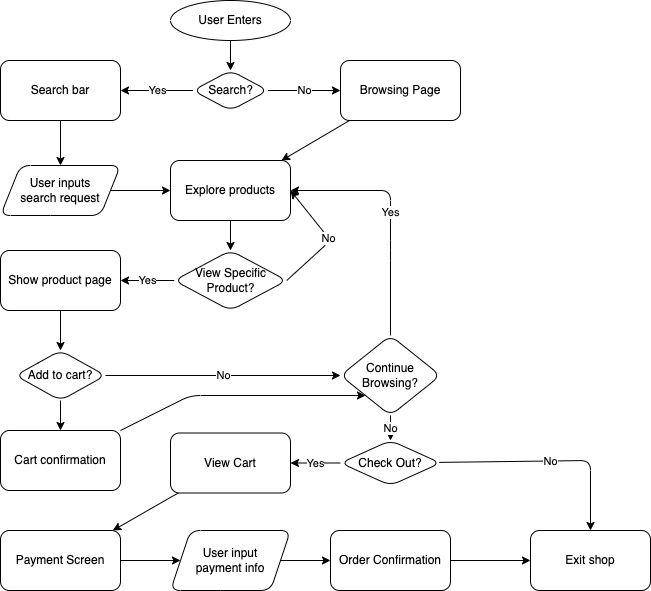

The diagram above was exported from draw.io. Its source (the exported page's mxGraphModel, read from the mxfile embedded in the PNG):
<mxGraphModel dx="506" dy="360" grid="1" gridSize="10" guides="1" tooltips="1" connect="1" arrows="1" fold="1" page="1" pageScale="1" pageWidth="850" pageHeight="1100" math="0" shadow="0">
  <root>
    <mxCell id="0" />
    <mxCell id="1" parent="0" />
    <mxCell id="21" value="" style="edgeStyle=none;html=1;" parent="1" source="2" target="20" edge="1">
      <mxGeometry relative="1" as="geometry" />
    </mxCell>
    <mxCell id="2" value="User Enters" style="ellipse;whiteSpace=wrap;html=1;" parent="1" vertex="1">
      <mxGeometry x="340" width="120" height="40" as="geometry" />
    </mxCell>
    <mxCell id="23" value="Yes" style="edgeStyle=none;html=1;" parent="1" source="20" target="22" edge="1">
      <mxGeometry relative="1" as="geometry" />
    </mxCell>
    <mxCell id="25" value="No" style="edgeStyle=none;html=1;" parent="1" source="20" target="24" edge="1">
      <mxGeometry relative="1" as="geometry" />
    </mxCell>
    <mxCell id="20" value="Search?" style="rhombus;whiteSpace=wrap;html=1;rounded=1;" parent="1" vertex="1">
      <mxGeometry x="362.5" y="70" width="75" height="40" as="geometry" />
    </mxCell>
    <mxCell id="29" value="" style="edgeStyle=none;html=1;" parent="1" source="22" target="28" edge="1">
      <mxGeometry relative="1" as="geometry" />
    </mxCell>
    <mxCell id="22" value="Search bar" style="rounded=1;whiteSpace=wrap;html=1;" parent="1" vertex="1">
      <mxGeometry x="170" y="60" width="120" height="60" as="geometry" />
    </mxCell>
    <mxCell id="31" value="" style="edgeStyle=none;html=1;" parent="1" source="24" target="30" edge="1">
      <mxGeometry relative="1" as="geometry" />
    </mxCell>
    <mxCell id="24" value="Browsing Page" style="rounded=1;whiteSpace=wrap;html=1;" parent="1" vertex="1">
      <mxGeometry x="510" y="60" width="120" height="60" as="geometry" />
    </mxCell>
    <mxCell id="32" style="edgeStyle=none;html=1;entryX=0;entryY=0.5;entryDx=0;entryDy=0;" parent="1" source="28" target="30" edge="1">
      <mxGeometry relative="1" as="geometry" />
    </mxCell>
    <mxCell id="28" value="User inputs &lt;br&gt;search request" style="shape=parallelogram;perimeter=parallelogramPerimeter;whiteSpace=wrap;html=1;fixedSize=1;rounded=1;" parent="1" vertex="1">
      <mxGeometry x="170" y="165" width="120" height="50" as="geometry" />
    </mxCell>
    <mxCell id="37" value="" style="edgeStyle=none;html=1;" parent="1" source="30" target="36" edge="1">
      <mxGeometry relative="1" as="geometry" />
    </mxCell>
    <mxCell id="30" value="Explore products" style="rounded=1;whiteSpace=wrap;html=1;" parent="1" vertex="1">
      <mxGeometry x="340" y="160" width="120" height="60" as="geometry" />
    </mxCell>
    <mxCell id="38" value="No" style="edgeStyle=none;html=1;entryX=1;entryY=0.5;entryDx=0;entryDy=0;exitX=1;exitY=0.5;exitDx=0;exitDy=0;" parent="1" source="36" target="30" edge="1">
      <mxGeometry relative="1" as="geometry">
        <Array as="points">
          <mxPoint x="500" y="240" />
        </Array>
      </mxGeometry>
    </mxCell>
    <mxCell id="47" value="Yes" style="edgeStyle=none;html=1;" parent="1" source="36" target="46" edge="1">
      <mxGeometry relative="1" as="geometry" />
    </mxCell>
    <mxCell id="36" value="View Specific Product?" style="rhombus;whiteSpace=wrap;html=1;rounded=1;" parent="1" vertex="1">
      <mxGeometry x="343.75" y="250" width="112.5" height="60" as="geometry" />
    </mxCell>
    <mxCell id="49" value="" style="edgeStyle=none;html=1;" parent="1" source="46" target="48" edge="1">
      <mxGeometry relative="1" as="geometry" />
    </mxCell>
    <mxCell id="46" value="Show product page" style="whiteSpace=wrap;html=1;rounded=1;" parent="1" vertex="1">
      <mxGeometry x="170" y="250" width="120" height="60" as="geometry" />
    </mxCell>
    <mxCell id="53" value="No" style="edgeStyle=none;html=1;" parent="1" source="48" target="52" edge="1">
      <mxGeometry relative="1" as="geometry" />
    </mxCell>
    <mxCell id="58" value="" style="edgeStyle=none;html=1;" parent="1" source="48" target="57" edge="1">
      <mxGeometry relative="1" as="geometry" />
    </mxCell>
    <mxCell id="48" value="Add to cart?" style="rhombus;whiteSpace=wrap;html=1;rounded=1;" parent="1" vertex="1">
      <mxGeometry x="185" y="350" width="90" height="50" as="geometry" />
    </mxCell>
    <mxCell id="54" value="Yes" style="edgeStyle=none;html=1;entryX=1;entryY=0.5;entryDx=0;entryDy=0;" parent="1" source="52" target="30" edge="1">
      <mxGeometry relative="1" as="geometry">
        <Array as="points">
          <mxPoint x="560" y="250" />
          <mxPoint x="560" y="190" />
        </Array>
      </mxGeometry>
    </mxCell>
    <mxCell id="62" value="No" style="edgeStyle=none;html=1;" parent="1" source="52" target="61" edge="1">
      <mxGeometry relative="1" as="geometry" />
    </mxCell>
    <mxCell id="52" value="Continue Browsing?" style="rhombus;whiteSpace=wrap;html=1;rounded=1;" parent="1" vertex="1">
      <mxGeometry x="510" y="335" width="100" height="80" as="geometry" />
    </mxCell>
    <mxCell id="55" value="Exit shop" style="whiteSpace=wrap;html=1;rounded=1;" parent="1" vertex="1">
      <mxGeometry x="700" y="530" width="120" height="60" as="geometry" />
    </mxCell>
    <mxCell id="66" style="edgeStyle=none;html=1;entryX=0;entryY=1;entryDx=0;entryDy=0;" parent="1" source="57" target="52" edge="1">
      <mxGeometry relative="1" as="geometry">
        <Array as="points">
          <mxPoint x="360" y="395" />
        </Array>
      </mxGeometry>
    </mxCell>
    <mxCell id="57" value="Cart confirmation" style="rounded=1;whiteSpace=wrap;html=1;" parent="1" vertex="1">
      <mxGeometry x="170" y="430" width="120" height="60" as="geometry" />
    </mxCell>
    <mxCell id="63" value="No" style="edgeStyle=none;html=1;entryX=0.5;entryY=0;entryDx=0;entryDy=0;" parent="1" source="61" target="55" edge="1">
      <mxGeometry relative="1" as="geometry">
        <Array as="points">
          <mxPoint x="760" y="460" />
        </Array>
      </mxGeometry>
    </mxCell>
    <mxCell id="70" value="Yes" style="edgeStyle=none;html=1;" parent="1" source="61" target="69" edge="1">
      <mxGeometry relative="1" as="geometry" />
    </mxCell>
    <mxCell id="61" value="Check Out?" style="rhombus;whiteSpace=wrap;html=1;rounded=1;" parent="1" vertex="1">
      <mxGeometry x="510" y="440" width="100" height="45" as="geometry" />
    </mxCell>
    <mxCell id="74" value="" style="edgeStyle=none;html=1;" parent="1" source="69" target="73" edge="1">
      <mxGeometry relative="1" as="geometry" />
    </mxCell>
    <mxCell id="69" value="View Cart" style="whiteSpace=wrap;html=1;rounded=1;" parent="1" vertex="1">
      <mxGeometry x="340" y="432.5" width="120" height="60" as="geometry" />
    </mxCell>
    <mxCell id="76" value="" style="edgeStyle=none;html=1;" parent="1" source="73" target="75" edge="1">
      <mxGeometry relative="1" as="geometry" />
    </mxCell>
    <mxCell id="73" value="Payment Screen" style="rounded=1;whiteSpace=wrap;html=1;" parent="1" vertex="1">
      <mxGeometry x="170" y="530" width="120" height="60" as="geometry" />
    </mxCell>
    <mxCell id="78" value="" style="edgeStyle=none;html=1;" parent="1" source="75" target="77" edge="1">
      <mxGeometry relative="1" as="geometry" />
    </mxCell>
    <mxCell id="75" value="User input &lt;br&gt;payment info" style="shape=parallelogram;perimeter=parallelogramPerimeter;whiteSpace=wrap;html=1;fixedSize=1;rounded=1;" parent="1" vertex="1">
      <mxGeometry x="340" y="530" width="120" height="60" as="geometry" />
    </mxCell>
    <mxCell id="79" value="" style="edgeStyle=none;html=1;" parent="1" source="77" target="55" edge="1">
      <mxGeometry relative="1" as="geometry" />
    </mxCell>
    <mxCell id="77" value="Order Confirmation" style="whiteSpace=wrap;html=1;rounded=1;" parent="1" vertex="1">
      <mxGeometry x="500" y="530" width="120" height="60" as="geometry" />
    </mxCell>
  </root>
</mxGraphModel>